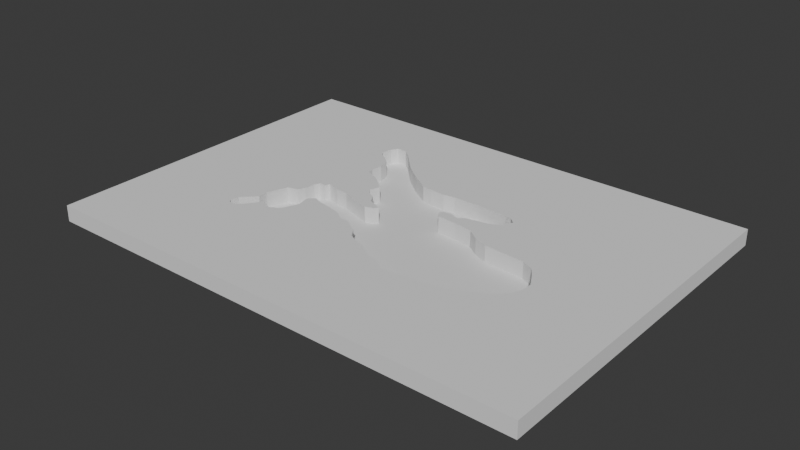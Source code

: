 # Source: TempMoon.blend  (saved by Blender 4.4.32; exported with 4.5.12 LTS)
import bpy
from mathutils import Matrix  # noqa: F401  (used for matrix-valued properties, if any)

bpy.ops.wm.read_factory_settings(use_empty=True)
scene = bpy.context.scene
scene.name = 'Scene'

# ---- collections
col_collection = bpy.data.collections.new('Collection'); scene.collection.children.link(col_collection)

# ---- world
world_world = bpy.data.worlds.new('World'); scene.world = world_world
world_world.use_nodes = True; world_world.node_tree.nodes.clear()
_N = world_world.node_tree.nodes; _L = world_world.node_tree.links
n0 = _N.new('ShaderNodeOutputWorld'); n0.name = 'World Output'; n0.location = (300, 300)
n1 = _N.new('ShaderNodeBackground'); n1.name = 'Background'; n1.location = (10, 300)
n1.inputs[0].default_value = (0.05088, 0.05088, 0.05088, 1.0)
_L.new(n1.outputs[0], n0.inputs[0])
n0.is_active_output = True
world_world.color = (0.05088, 0.05088, 0.05088)
world_world.sun_shadow_jitter_overblur = 0.0

# ---- meshes
me_plane = bpy.data.meshes.new('Plane')
me_plane.from_pydata([(0.1064, 0.7819, 0.0), (1.017, 0.7696, 0.0), (-0.07313, 0.7529, 0.0), (-0.3161, 0.7687, 0.0), (-0.4824, 0.7951, 0.0), (-0.7571, 0.9667, 0.0), (-1.074, 1.21, 0.0), (-1.38, 1.527, 0.0), (-1.512, 1.63, 0.0), (-1.668, 1.635, 0.0), (-1.734, 1.537, 0.0), (-1.761, 1.363, 0.0), (-1.718, 1.294, 0.0), (-1.605, 1.231, 0.0), (-1.478, 1.12, 0.0), (-1.436, 0.9377, 0.0), (-1.459, 0.7634, 0.0), (-1.436, 0.6657, 0.0), (-1.195, 0.5548, 0.0), (-1.029, 0.4175, 0.0), (-0.9577, 0.3541, 0.0), (-1.011, 0.193, 0.0), (-0.9472, 0.1059, 0.0), (-0.8284, 0.05044, 0.0), (-0.7571, -0.07895, 0.0), (-0.5247, -0.1714, 0.0), (-0.559, -0.2321, 0.0), (-0.699, -0.277, 0.0), (-0.9815, -0.1899, 0.0), (-1.206, -0.1133, 0.0), (-1.401, -0.1001, 0.0), (-1.602, -0.03934, 0.0), (-1.626, -0.1159, 0.0), (-1.729, -0.1159, 0.0), (-1.768, -0.1978, 0.0), (-1.79, -0.3668, 0.0), (-1.837, -0.475, 0.0), (-2.001, -0.5226, 0.0), (-2.109, -0.8527, 0.0), (-2.104, -1.006, 0.0), (-2.312, -1.212, 0.0), (-2.35, -1.342, 0.0), (-2.293, -1.405, 0.0), (-2.173, -1.396, 0.0), (-2.056, -1.266, 0.0), (-1.935, -1.091, 0.0), (-1.742, -1.164, 0.0), (-1.587, -1.079, 0.0), (-1.479, -0.803, 0.0), (-1.52, -0.6097, 0.0), (-1.422, -0.5242, 0.0), (-1.308, -0.5685, 0.0), (-0.9625, -0.6382, 0.0), (-0.8294, -0.6794, 0.0), (-0.7344, -0.7618, 0.0), (-0.5791, -0.7618, 0.0), (-0.4618, -0.8505, 0.0), (-0.3446, -0.9139, 0.0), (-0.2432, -1.063, 0.0), (-0.06891, -1.142, 0.0), (0.04834, -1.164, 0.0), (0.2321, -1.291, 0.0), (0.2765, -1.332, 0.0), (0.4634, -1.358, 0.0), (0.6187, -1.487, 0.0), (0.8976, -1.472, 0.0), (1.294, -1.427, 0.0), (1.566, -1.364, 0.0), (1.787, -1.287, 0.0), (1.977, -1.179, 0.0), (2.167, -1.065, 0.0), (2.284, -0.9443, 0.0), (2.36, -0.7701, 0.0), (2.36, -0.6053, 0.0), (2.259, -0.4278, 0.0), (2.145, -0.2599, 0.0), (1.961, -0.1775, 0.0), (1.685, -0.1585, 0.0), (1.315, -0.13, 0.0), (1.093, -0.04124, 0.0), (0.909, 0.08551, 0.0), (0.6111, 0.1299, 0.0), (0.3008, 0.1527, 0.0), (0.2348, 0.2345, 0.0), (0.2507, 0.3085, 0.0), (0.3959, 0.3323, 0.0), (0.5438, 0.2742, 0.0), (0.6203, 0.3507, 0.0), (0.8025, 0.3851, 0.0), (0.9848, 0.4247, 0.0), (1.127, 0.4854, 0.0), (1.162, 0.5725, 0.0), (1.22, 0.6623, 0.0), (1.122, 0.7495, 0.0), (0.5443, 0.7868, 0.0), (3.808, 2.563, 0.0), (-4.016, 2.591, 0.0), (3.818, -3.007, 0.0), (-3.997, -2.979, 0.0), (0.5443, 0.7868, 0.2529), (0.1064, 0.7819, 0.2529), (-0.07313, 0.7529, 0.2529), (-0.3161, 0.7687, 0.2529), (-0.4824, 0.7951, 0.2529), (-0.7571, 0.9667, 0.2529), (-1.074, 1.21, 0.2529), (-1.38, 1.527, 0.2529), (-1.512, 1.63, 0.2529), (-1.668, 1.635, 0.2529), (-1.734, 1.537, 0.2529), (-1.761, 1.363, 0.2529), (-1.718, 1.294, 0.2529), (-1.605, 1.231, 0.2529), (-1.478, 1.12, 0.2529), (-1.436, 0.9377, 0.2529), (-1.459, 0.7634, 0.2529), (-1.436, 0.6657, 0.2529), (-1.195, 0.5548, 0.2529), (-1.029, 0.4175, 0.2529), (-0.9577, 0.3541, 0.2529), (-1.011, 0.193, 0.2529), (-0.9472, 0.1059, 0.2529), (-0.8284, 0.05044, 0.2529), (-0.7571, -0.07895, 0.2529), (-0.5247, -0.1714, 0.2529), (-0.559, -0.2321, 0.2529), (-0.699, -0.277, 0.2529), (-0.9815, -0.1899, 0.2529), (-1.206, -0.1133, 0.2529), (-1.401, -0.1001, 0.2529), (-1.602, -0.03934, 0.2529), (-1.626, -0.1159, 0.2529), (-1.729, -0.1159, 0.2529), (-1.768, -0.1978, 0.2529), (-1.79, -0.3668, 0.2529), (-1.837, -0.475, 0.2529), (-2.001, -0.5226, 0.2529), (-2.109, -0.8527, 0.2529), (-2.104, -1.006, 0.2529), (-2.312, -1.212, 0.2529), (-2.35, -1.342, 0.2529), (-2.293, -1.405, 0.2529), (-2.173, -1.396, 0.2529), (-2.056, -1.266, 0.2529), (-1.935, -1.091, 0.2529), (-1.742, -1.164, 0.2529), (-1.587, -1.079, 0.2529), (-1.479, -0.803, 0.2529), (-1.52, -0.6097, 0.2529), (-1.422, -0.5242, 0.2529), (-1.308, -0.5685, 0.2529), (-0.9625, -0.6382, 0.2529), (-0.8294, -0.6794, 0.2529), (-0.7344, -0.7618, 0.2529), (-0.5791, -0.7618, 0.2529), (-0.4618, -0.8505, 0.2529), (-0.3446, -0.9139, 0.2529), (-0.2432, -1.063, 0.2529), (-0.06891, -1.142, 0.2529), (0.04834, -1.164, 0.2529), (0.2321, -1.291, 0.2529), (0.2765, -1.332, 0.2529), (0.4634, -1.358, 0.2529), (0.6187, -1.487, 0.2529), (0.8976, -1.472, 0.2529), (1.294, -1.427, 0.2529), (1.566, -1.364, 0.2529), (1.787, -1.287, 0.2529), (1.977, -1.179, 0.2529), (2.167, -1.065, 0.2529), (2.284, -0.9443, 0.2529), (2.36, -0.7701, 0.2529), (2.36, -0.6053, 0.2529), (2.259, -0.4278, 0.2529), (2.145, -0.2599, 0.2529), (1.961, -0.1775, 0.2529), (1.685, -0.1585, 0.2529), (1.315, -0.13, 0.2529), (1.093, -0.04124, 0.2529), (0.909, 0.08551, 0.2529), (0.6111, 0.1299, 0.2529), (0.3008, 0.1527, 0.2529), (0.2348, 0.2345, 0.2529), (0.2507, 0.3085, 0.2529), (0.3959, 0.3323, 0.2529), (0.5438, 0.2742, 0.2529), (0.6203, 0.3507, 0.2529), (0.8025, 0.3851, 0.2529), (0.9848, 0.4247, 0.2529), (1.127, 0.4854, 0.2529), (1.162, 0.5725, 0.2529), (1.22, 0.6623, 0.2529), (1.122, 0.7495, 0.2529), (1.017, 0.7696, 0.2529), (3.808, 2.563, 0.2529), (3.818, -3.007, 0.2529), (-4.016, 2.591, 0.2529), (-3.997, -2.979, 0.2529)], [], [(94, 0, 2, 3, 4, 5, 6, 7, 8, 9, 10, 11, 12, 13, 14, 15, 16, 17, 18, 19, 20, 21, 22, 23, 24, 25, 26, 27, 28, 29, 30, 31, 32, 33, 34, 35, 36, 37, 38, 39, 40, 41, 42, 43, 44, 45, 46, 47, 48, 49, 50, 51, 52, 53, 54, 55, 56, 57, 58, 59, 60, 61, 62, 63, 64, 65, 66, 67, 68, 69, 70, 71, 72, 73, 74, 75, 76, 77, 78, 79, 80, 81, 82, 83, 84, 85, 86, 87, 88, 89, 90, 91, 92, 93, 1), (9, 8, 107, 108), (60, 59, 158, 159), (8, 7, 106, 107), (141, 197, 195, 171, 170, 169, 168, 167, 166, 165, 164, 163, 162, 161, 160, 159, 158, 157, 156, 155, 154, 153, 152, 151, 150, 149, 148, 147, 146, 145, 144, 143, 142), (99, 193, 192, 191, 190, 189, 188, 187, 186, 185, 184, 183, 182, 181, 180, 179, 178, 177, 176, 175, 174, 173, 172, 171, 195, 194, 108, 107, 106, 105, 104, 103, 102, 101, 100), (108, 194, 196, 197, 141, 140, 139, 138, 137, 136, 135, 134, 133, 132, 131, 130, 129, 128, 127, 126, 125, 124, 123, 122, 121, 120, 119, 118, 117, 116, 115, 114, 113, 112, 111, 110, 109), (61, 60, 159, 160), (10, 9, 108, 109), (62, 61, 160, 161), (11, 10, 109, 110), (63, 62, 161, 162), (12, 11, 110, 111), (64, 63, 162, 163), (13, 12, 111, 112), (65, 64, 163, 164), (14, 13, 112, 113), (66, 65, 164, 165), (15, 14, 113, 114), (67, 66, 165, 166), (16, 15, 114, 115), (68, 67, 166, 167), (17, 16, 115, 116), (69, 68, 167, 168), (18, 17, 116, 117), (70, 69, 168, 169), (19, 18, 117, 118), (71, 70, 169, 170), (20, 19, 118, 119), (72, 71, 170, 171), (21, 20, 119, 120), (73, 72, 171, 172), (22, 21, 120, 121), (74, 73, 172, 173), (23, 22, 121, 122), (75, 74, 173, 174), (24, 23, 122, 123), (76, 75, 174, 175), (25, 24, 123, 124), (77, 76, 175, 176), (26, 25, 124, 125), (78, 77, 176, 177), (27, 26, 125, 126), (79, 78, 177, 178), (28, 27, 126, 127), (80, 79, 178, 179), (29, 28, 127, 128), (81, 80, 179, 180), (30, 29, 128, 129), (82, 81, 180, 181), (31, 30, 129, 130), (83, 82, 181, 182), (32, 31, 130, 131), (84, 83, 182, 183), (33, 32, 131, 132), (85, 84, 183, 184), (34, 33, 132, 133), (86, 85, 184, 185), (35, 34, 133, 134), (87, 86, 185, 186), (36, 35, 134, 135), (88, 87, 186, 187), (37, 36, 135, 136), (89, 88, 187, 188), (38, 37, 136, 137), (90, 89, 188, 189), (39, 38, 137, 138), (91, 90, 189, 190), (40, 39, 138, 139), (92, 91, 190, 191), (41, 40, 139, 140), (93, 92, 191, 192), (42, 41, 140, 141), (94, 1, 193, 99), (43, 42, 141, 142), (1, 93, 192, 193), (44, 43, 142, 143), (97, 95, 194, 195), (45, 44, 143, 144), (95, 96, 196, 194), (46, 45, 144, 145), (98, 97, 195, 197), (47, 46, 145, 146), (96, 98, 197, 196), (48, 47, 146, 147), (49, 48, 147, 148), (50, 49, 148, 149), (51, 50, 149, 150), (52, 51, 150, 151), (0, 94, 99, 100), (53, 52, 151, 152), (2, 0, 100, 101), (54, 53, 152, 153), (3, 2, 101, 102), (55, 54, 153, 154), (4, 3, 102, 103), (56, 55, 154, 155), (5, 4, 103, 104), (57, 56, 155, 156), (6, 5, 104, 105), (58, 57, 156, 157), (7, 6, 105, 106), (59, 58, 157, 158)])
_uv = me_plane.uv_layers.new(name='UVMap')
_uv.uv.foreach_set('vector', [0.0, 0.0, 0.0, 0.0, 0.0, 0.0, 0.0, 0.0, 0.0, 0.0, 0.0, 0.0, 0.0, 0.0, 0.0, 0.0, 0.0, 0.0, 0.0, 0.0, 0.0, 0.0, 0.0, 0.0, 0.0, 0.0, 0.0, 0.0, 0.0, 0.0, 0.0, 0.0, 0.0, 0.0, 0.0, 0.0, 0.0, 0.0, 0.0, 0.0, 0.0, 0.0, 0.0, 0.0, 0.0, 0.0, 0.0, 0.0, 0.0, 0.0, 0.0, 0.0, 0.0, 0.0, 0.0, 0.0, 0.0, 0.0, 0.0, 0.0, 0.0, 0.0, 0.0, 0.0, 0.0, 0.0, 0.0, 0.0, 0.0, 0.0, 0.0, 0.0, 0.0, 0.0, 0.0, 0.0, 0.0, 0.0, 0.0, 0.0, 0.0, 0.0, 0.0, 0.0, 0.0, 0.0, 0.0, 0.0, 0.0, 0.0, 0.0, 0.0, 0.0, 0.0, 0.0, 0.0, 0.0, 0.0, 0.0, 0.0, 0.0, 0.0, 0.0, 0.0, 0.0, 0.0, 0.0, 0.0, 0.0, 0.0, 0.0, 0.0, 0.0, 0.0, 0.0, 0.0, 0.0, 0.0, 0.0, 0.0, 0.0, 0.0, 0.0, 0.0, 0.0, 0.0, 0.0, 0.0, 0.0, 0.0, 0.0, 0.0, 0.0, 0.0, 0.0, 0.0, 0.0, 0.0, 0.0, 0.0, 0.0, 0.0, 0.0, 0.0, 0.0, 0.0, 0.0, 0.0, 0.0, 0.0, 0.0, 0.0, 0.0, 0.0, 0.0, 0.0, 0.0, 0.0, 0.0, 0.0, 0.0, 0.0, 0.0, 0.0, 0.0, 0.0, 0.0, 0.0, 0.0, 0.0, 0.0, 0.0, 0.0, 0.0, 0.0, 0.0, 0.0, 0.0, 0.0, 0.0, 0.0, 0.0, 0.0, 0.0, 0.0, 0.0, 0.0, 0.0, 0.0, 0.0, 0.0, 0.0, 0.0, 0.0, 0.0, 0.0, 0.0, 0.0, 0.0, 0.0, 0.0, 0.0, 0.0, 0.0, 0.0, 0.0, 0.0, 0.0, 0.0, 0.0, 0.0, 0.0, 0.0, 0.0, 0.0, 0.0, 0.0, 0.0, 0.0, 0.0, 0.0, 0.0, 0.0, 0.0, 0.0, 0.0, 0.0, 0.0, 0.0, 0.0, 0.0, 0.0, 0.0, 0.0, 0.0, 0.0, 0.0, 0.0, 0.0, 0.0, 0.0, 0.0, 0.0, 0.0, 0.0, 0.0, 0.0, 0.0, 0.0, 0.0, 0.0, 0.0, 0.0, 0.0, 0.0, 0.0, 0.0, 0.0, 0.0, 0.0, 0.0, 0.0, 0.0, 0.0, 0.0, 0.0, 0.0, 0.0, 0.0, 0.0, 0.0, 0.0, 0.0, 0.0, 0.0, 0.0, 0.0, 0.0, 0.0, 0.0, 0.0, 0.0, 0.0, 0.0, 0.0, 0.0, 0.0, 0.0, 0.0, 0.0, 0.0, 0.0, 0.0, 0.0, 0.0, 0.0, 0.0, 0.0, 0.0, 0.0, 0.0, 0.0, 0.0, 0.0, 0.0, 0.0, 0.0, 0.0, 0.0, 0.0, 0.0, 0.0, 0.0, 0.0, 0.0, 0.0, 0.0, 0.0, 0.0, 0.0, 0.0, 0.0, 0.0, 0.0, 0.0, 0.0, 0.0, 0.0, 0.0, 0.0, 0.0, 0.0, 0.0, 0.0, 0.0, 0.0, 0.0, 0.0, 0.0, 0.0, 0.0, 0.0, 0.0, 0.0, 0.0, 0.0, 0.0, 0.0, 0.0, 0.0, 0.0, 0.0, 0.0, 0.0, 0.0, 0.0, 0.0, 0.0, 0.0, 0.0, 0.0, 0.0, 0.0, 0.0, 0.0, 0.0, 0.0, 0.0, 0.0, 0.0, 0.0, 0.0, 0.0, 0.0, 0.0, 0.0, 0.0, 0.0, 0.0, 0.0, 0.0, 0.0, 0.0, 0.0, 0.0, 0.0, 0.0, 0.0, 0.0, 0.0, 0.0, 0.0, 0.0, 0.0, 0.0, 0.0, 0.0, 0.0, 0.0, 0.0, 0.0, 0.0, 0.0, 0.0, 0.0, 0.0, 0.0, 0.0, 0.0, 0.0, 0.0, 0.0, 0.0, 0.0, 0.0, 0.0, 0.0, 0.0, 0.0, 0.0, 0.0, 0.0, 0.0, 0.0, 0.0, 0.0, 0.0, 0.0, 0.0, 0.0, 0.0, 0.0, 0.0, 0.0, 0.0, 0.0, 0.0, 0.0, 0.0, 0.0, 0.0, 0.0, 0.0, 0.0, 0.0, 0.0, 0.0, 0.0, 0.0, 0.0, 0.0, 0.0, 0.0, 0.0, 0.0, 0.0, 0.0, 0.0, 0.0, 0.0, 0.0, 0.0, 0.0, 0.0, 0.0, 0.0, 0.0, 0.0, 0.0, 0.0, 0.0, 0.0, 0.0, 0.0, 0.0, 0.0, 0.0, 0.0, 0.0, 0.0, 0.0, 0.0, 0.0, 0.0, 0.0, 0.0, 0.0, 0.0, 0.0, 0.0, 0.0, 0.0, 0.0, 0.0, 0.0, 0.0, 0.0, 0.0, 0.0, 0.0, 0.0, 0.0, 0.0, 0.0, 0.0, 0.0, 0.0, 0.0, 0.0, 0.0, 0.0, 0.0, 0.0, 0.0, 0.0, 0.0, 0.0, 0.0, 0.0, 0.0, 0.0, 0.0, 0.0, 0.0, 0.0, 0.0, 0.0, 0.0, 0.0, 0.0, 0.0, 0.0, 0.0, 0.0, 0.0, 0.0, 0.0, 0.0, 0.0, 0.0, 0.0, 0.0, 0.0, 0.0, 0.0, 0.0, 0.0, 0.0, 0.0, 0.0, 0.0, 0.0, 0.0, 0.0, 0.0, 0.0, 0.0, 0.0, 0.0, 0.0, 0.0, 0.0, 0.0, 0.0, 0.0, 0.0, 0.0, 0.0, 0.0, 0.0, 0.0, 0.0, 0.0, 0.0, 0.0, 0.0, 0.0, 0.0, 0.0, 0.0, 0.0, 0.0, 0.0, 0.0, 0.0, 0.0, 0.0, 0.0, 0.0, 0.0, 0.0, 0.0, 0.0, 0.0, 0.0, 0.0, 0.0, 0.0, 0.0, 0.0, 0.0, 0.0, 0.0, 0.0, 0.0, 0.0, 0.0, 0.0, 0.0, 0.0, 0.0, 0.0, 0.0, 0.0, 0.0, 0.0, 0.0, 0.0, 0.0, 0.0, 0.0, 0.0, 0.0, 0.0, 0.0, 0.0, 0.0, 0.0, 0.0, 0.0, 0.0, 0.0, 0.0, 0.0, 0.0, 0.0, 0.0, 0.0, 0.0, 0.0, 0.0, 0.0, 0.0, 0.0, 0.0, 0.0, 0.0, 0.0, 0.0, 0.0, 0.0, 0.0, 0.0, 0.0, 0.0, 0.0, 0.0, 0.0, 0.0, 0.0, 0.0, 0.0, 0.0, 0.0, 0.0, 0.0, 0.0, 0.0, 0.0, 0.0, 0.0, 0.0, 0.0, 0.0, 0.0, 0.0, 0.0, 0.0, 0.0, 0.0, 0.0, 0.0, 0.0, 0.0, 0.0, 0.0, 0.0, 0.0, 0.0, 0.0, 0.0, 0.0, 0.0, 0.0, 0.0, 0.0, 0.0, 0.0, 0.0, 0.0, 0.0, 0.0, 0.0, 0.0, 0.0, 0.0, 0.0, 0.0, 0.0, 0.0, 0.0, 0.0, 0.0, 0.0, 0.0, 0.0, 0.0, 0.0, 0.0, 0.0, 0.0, 0.0, 0.0, 0.0, 0.0, 0.0, 0.0, 0.0, 0.0, 0.0, 0.0, 0.0, 0.0, 0.0, 0.0, 0.0, 0.0, 0.0, 0.0, 0.0, 0.0, 0.0, 0.0, 0.0, 0.0, 0.0, 0.0, 0.0, 0.0, 0.0, 0.0, 0.0, 0.0, 0.0, 0.0, 0.0, 0.0, 0.0, 0.0, 0.0, 0.0, 0.0, 0.0, 0.0, 0.0, 0.0, 0.0, 0.0, 0.0, 0.0, 0.0, 0.0, 0.0, 0.0, 0.0, 0.0, 0.0, 0.0, 0.0, 0.0, 0.0, 0.0, 0.0, 0.0, 0.0, 0.0, 0.0, 0.0, 0.0, 0.0, 0.0, 0.0, 0.0, 0.0, 0.0, 0.0, 0.0, 0.0, 0.0, 0.0, 0.0, 0.0, 0.0, 0.0, 0.0, 0.0, 0.0, 0.0, 0.0, 0.0, 0.0, 0.0, 0.0, 0.0, 0.0, 0.0, 0.0, 0.0, 0.0, 0.0, 0.0, 0.0, 0.0, 0.0, 0.0, 0.0, 0.0, 0.0, 0.0, 0.0, 0.0, 0.0, 0.0, 0.0, 0.0, 0.0, 0.0, 0.0, 0.0, 0.0, 0.0, 0.0, 0.0, 0.0, 0.0, 0.0, 0.0, 0.0, 0.0, 0.0, 0.0, 0.0, 0.0, 0.0, 0.0, 0.0, 0.0, 0.0, 0.0, 0.0, 0.0, 0.0, 0.0, 0.0, 0.0, 0.0, 0.0, 0.0, 0.0, 0.0, 0.0, 0.0, 0.0, 0.0, 0.0, 0.0, 0.0, 0.0, 0.0, 0.0, 0.0, 0.0, 0.0, 0.0, 0.0, 0.0, 0.0, 0.0, 0.0, 0.0, 0.0, 0.0, 0.0, 0.0, 0.0, 0.0, 0.0, 0.0, 0.0, 0.0, 0.0, 0.0, 0.0, 0.0, 0.0, 0.0, 0.0, 0.0, 0.0, 0.0, 0.0, 0.0, 0.0, 0.0, 0.0, 0.0, 0.0, 0.0, 0.0, 0.0, 0.0, 0.0, 0.0, 0.0, 0.0, 0.0, 0.0, 0.0, 0.0, 0.0, 0.0, 0.0, 0.0, 0.0, 0.0, 0.0, 0.0, 0.0, 0.0, 0.0, 0.0, 0.0, 0.0, 0.0, 0.0, 0.0, 0.0, 0.0, 0.0, 0.0, 0.0, 0.0, 0.0, 0.0, 0.0, 0.0, 0.0, 0.0, 0.0, 0.0, 0.0, 0.0, 0.0, 0.0, 0.0, 0.0, 0.0, 0.0, 0.0, 0.0, 0.0, 0.0, 0.0, 0.0, 0.0, 0.0, 0.0, 0.0, 0.0, 0.0, 0.0, 0.0, 0.0, 0.0, 0.0, 0.0, 0.0, 0.0, 0.0, 0.0, 0.0, 0.0, 0.0, 0.0, 0.0, 0.0, 0.0, 0.0, 0.0, 0.0, 0.0, 0.0, 0.0, 0.0, 0.0, 0.0, 0.0, 0.0, 0.0, 0.0, 0.0, 0.0, 0.0, 0.0, 0.0, 0.0, 0.0, 0.0, 0.0, 0.0, 0.0, 0.0, 0.0, 0.0, 0.0, 0.0, 0.0, 0.0, 0.0, 0.0, 0.0, 0.0, 0.0, 0.0, 0.0, 0.0, 0.0, 0.0, 0.0, 0.0, 0.0, 0.0, 0.0, 0.0, 0.0, 0.0, 0.0, 0.0, 0.0, 0.0, 0.0, 0.0, 0.0, 0.0, 0.0, 0.0, 0.0, 0.0, 0.0, 0.0, 0.0, 0.0, 0.0, 0.0, 0.0, 0.0, 0.0, 0.0, 0.0, 0.0, 0.0, 0.0, 0.0, 0.0, 0.0, 0.0, 0.0, 0.0, 0.0, 0.0, 0.0, 0.0, 0.0, 0.0, 0.0, 0.0, 0.0, 0.0, 0.0, 0.0, 0.0, 0.0, 0.0, 0.0, 0.0, 0.0, 0.0, 0.0, 0.0, 0.0, 0.0, 0.0, 0.0, 0.0, 0.0, 0.0, 0.0, 0.0, 0.0, 0.0, 0.0, 0.0, 0.0, 0.0, 0.0, 0.0, 0.0, 0.0, 0.0, 0.0, 0.0, 0.0, 0.0, 0.0, 0.0, 0.0, 0.0, 0.0, 0.0, 0.0, 0.0, 0.0, 0.0, 0.0, 0.0, 0.0, 0.0, 0.0, 0.0, 0.0, 0.0, 0.0, 0.0, 0.0, 0.0, 0.0, 0.0, 0.0, 0.0, 0.0, 0.0, 0.0, 0.0, 0.0, 0.0, 0.0, 0.0, 0.0, 0.0, 0.0, 0.0, 0.0, 0.0, 0.0, 0.0, 0.0, 0.0, 0.0, 0.0, 0.0, 0.0, 0.0, 0.0, 0.0, 0.0, 0.0, 0.0, 0.0, 0.0, 0.0, 0.0, 0.0, 0.0, 0.0, 0.0, 0.0, 0.0, 0.0, 0.0, 0.0, 0.0, 0.0])
me_plane.update()

# ---- objects
ob_plane = bpy.data.objects.new('Plane', me_plane)

# ---- transforms, parenting, visibility, modifiers, constraints
ob_plane.location = (0.0, 0.0, 0.0)

# ---- collection membership
col_collection.objects.link(ob_plane)

# ---- scene / render settings (as saved in the file)
scene.frame_start = 1; scene.frame_end = 250; scene.frame_set(1)
scene.render.engine = 'BLENDER_EEVEE_NEXT'
bpy.context.view_layer.update()

# ---- added for rendering (the .blend has no active camera and no usable light): camera, sun
cam_auto = bpy.data.cameras.new('AutoCamera')
cam_auto.lens = 50.0
cam_auto.sensor_width = 36.0
cam_auto.clip_end = 1000.0
ob_auto_camera = bpy.data.objects.new('AutoCamera', cam_auto)
scene.collection.objects.link(ob_auto_camera)
ob_auto_camera.location = (8.81212, -10.9016, 7.25546)
ob_auto_camera.rotation_euler = (1.09748, -7.21219e-08, 0.694738)
scene.camera = ob_auto_camera
light_auto_sun = bpy.data.lights.new('AutoSun', 'SUN')
light_auto_sun.energy = 3.0
light_auto_sun.angle = 0.0523599
ob_auto_sun = bpy.data.objects.new('AutoSun', light_auto_sun)
scene.collection.objects.link(ob_auto_sun)
ob_auto_sun.rotation_euler = (0.872665, 0.174533, 0.523599)
bpy.context.view_layer.update()
